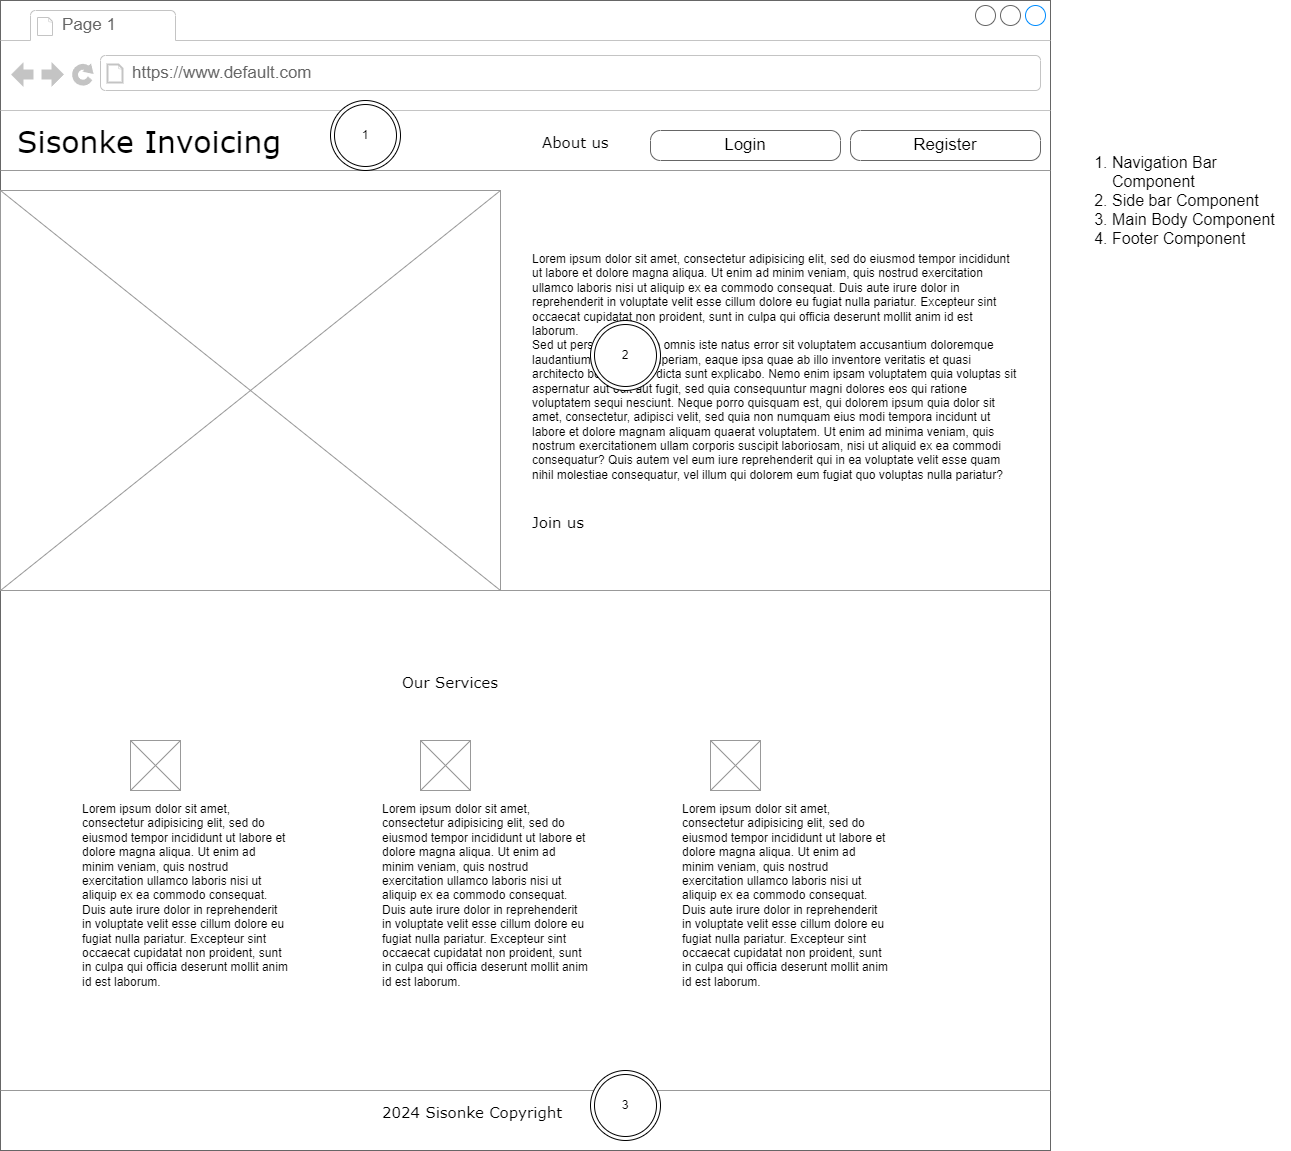

The diagram above was exported from draw.io. Its source (the exported page's mxGraphModel, read from the mxfile embedded in the PNG):
<mxGraphModel dx="1290" dy="557" grid="1" gridSize="10" guides="1" tooltips="1" connect="1" arrows="1" fold="1" page="1" pageScale="1" pageWidth="1100" pageHeight="850" background="none" math="0" shadow="0">
  <root>
    <mxCell id="0" />
    <mxCell id="1" parent="0" />
    <mxCell id="7026571954dc6520-1" value="" style="strokeWidth=1;shadow=0;dashed=0;align=center;html=1;shape=mxgraph.mockup.containers.browserWindow;rSize=0;strokeColor=#666666;mainText=,;recursiveResize=0;rounded=0;labelBackgroundColor=none;fontFamily=Verdana;fontSize=12" parent="1" vertex="1">
      <mxGeometry x="30" y="20" width="1050" height="1150" as="geometry" />
    </mxCell>
    <mxCell id="7026571954dc6520-22" value="" style="verticalLabelPosition=bottom;shadow=0;dashed=0;align=center;html=1;verticalAlign=top;strokeWidth=1;shape=mxgraph.mockup.graphics.simpleIcon;strokeColor=#999999;fillColor=#ffffff;rounded=0;labelBackgroundColor=none;fontFamily=Verdana;fontSize=12;fontColor=#000000;" parent="7026571954dc6520-1" vertex="1">
      <mxGeometry y="190" width="500" height="400" as="geometry" />
    </mxCell>
    <mxCell id="7026571954dc6520-2" value="Page 1" style="strokeWidth=1;shadow=0;dashed=0;align=center;html=1;shape=mxgraph.mockup.containers.anchor;fontSize=17;fontColor=#666666;align=left;" parent="7026571954dc6520-1" vertex="1">
      <mxGeometry x="60" y="12" width="110" height="26" as="geometry" />
    </mxCell>
    <mxCell id="7026571954dc6520-3" value="https://www.default.com" style="strokeWidth=1;shadow=0;dashed=0;align=center;html=1;shape=mxgraph.mockup.containers.anchor;rSize=0;fontSize=17;fontColor=#666666;align=left;" parent="7026571954dc6520-1" vertex="1">
      <mxGeometry x="130" y="60" width="250" height="26" as="geometry" />
    </mxCell>
    <mxCell id="7026571954dc6520-4" value="Sisonke Invoicing" style="text;html=1;points=[];align=left;verticalAlign=top;spacingTop=-4;fontSize=30;fontFamily=Verdana" parent="7026571954dc6520-1" vertex="1">
      <mxGeometry x="15" y="120" width="340" height="50" as="geometry" />
    </mxCell>
    <mxCell id="7026571954dc6520-15" value="" style="verticalLabelPosition=bottom;shadow=0;dashed=0;align=center;html=1;verticalAlign=top;strokeWidth=1;shape=mxgraph.mockup.markup.line;strokeColor=#999999;rounded=0;labelBackgroundColor=none;fillColor=#ffffff;fontFamily=Verdana;fontSize=12;fontColor=#000000;" parent="7026571954dc6520-1" vertex="1">
      <mxGeometry y="160" width="1050" height="20" as="geometry" />
    </mxCell>
    <mxCell id="7026571954dc6520-16" value="Join us" style="text;html=1;points=[];align=left;verticalAlign=top;spacingTop=-4;fontSize=15;fontFamily=Verdana" parent="7026571954dc6520-1" vertex="1">
      <mxGeometry x="530" y="510" width="170" height="30" as="geometry" />
    </mxCell>
    <mxCell id="7026571954dc6520-17" value="Lorem ipsum dolor sit amet, consectetur adipisicing elit, sed do eiusmod tempor incididunt ut labore et dolore magna aliqua. Ut enim ad minim veniam, quis nostrud exercitation ullamco laboris nisi ut aliquip ex ea commodo consequat. Duis aute irure dolor in reprehenderit in voluptate velit esse cillum dolore eu fugiat nulla pariatur. Excepteur sint occaecat cupidatat non proident, sunt in culpa qui officia deserunt mollit anim id est laborum.&#10;Sed ut perspiciatis unde omnis iste natus error sit voluptatem accusantium doloremque laudantium, totam rem aperiam, eaque ipsa quae ab illo inventore veritatis et quasi architecto beatae vitae dicta sunt explicabo. Nemo enim ipsam voluptatem quia voluptas sit aspernatur aut odit aut fugit, sed quia consequuntur magni dolores eos qui ratione voluptatem sequi nesciunt. Neque porro quisquam est, qui dolorem ipsum quia dolor sit amet, consectetur, adipisci velit, sed quia non numquam eius modi tempora incidunt ut labore et dolore magnam aliquam quaerat voluptatem. Ut enim ad minima veniam, quis nostrum exercitationem ullam corporis suscipit laboriosam, nisi ut aliquid ex ea commodi consequatur? Quis autem vel eum iure reprehenderit qui in ea voluptate velit esse quam nihil molestiae consequatur, vel illum qui dolorem eum fugiat quo voluptas nulla pariatur?" style="text;spacingTop=-5;whiteSpace=wrap;html=1;align=left;fontSize=12;fontFamily=Helvetica;fillColor=none;strokeColor=none;rounded=0;shadow=1;labelBackgroundColor=none;" parent="7026571954dc6520-1" vertex="1">
      <mxGeometry x="530" y="250" width="490" height="240" as="geometry" />
    </mxCell>
    <mxCell id="7026571954dc6520-18" value="Login" style="strokeWidth=1;shadow=0;dashed=0;align=center;html=1;shape=mxgraph.mockup.buttons.button;strokeColor=#666666;mainText=;buttonStyle=round;fontSize=17;fontStyle=0;fillColor=none;whiteSpace=wrap;rounded=0;labelBackgroundColor=none;" parent="7026571954dc6520-1" vertex="1">
      <mxGeometry x="650" y="130" width="190" height="30" as="geometry" />
    </mxCell>
    <mxCell id="7026571954dc6520-19" value="Register" style="strokeWidth=1;shadow=0;dashed=0;align=center;html=1;shape=mxgraph.mockup.buttons.button;strokeColor=#666666;mainText=;buttonStyle=round;fontSize=17;fontStyle=0;fillColor=none;whiteSpace=wrap;rounded=0;labelBackgroundColor=none;" parent="7026571954dc6520-1" vertex="1">
      <mxGeometry x="850" y="130" width="190" height="30" as="geometry" />
    </mxCell>
    <mxCell id="7026571954dc6520-21" value="" style="verticalLabelPosition=bottom;shadow=0;dashed=0;align=center;html=1;verticalAlign=top;strokeWidth=1;shape=mxgraph.mockup.markup.line;strokeColor=#999999;rounded=0;labelBackgroundColor=none;fillColor=#ffffff;fontFamily=Verdana;fontSize=12;fontColor=#000000;" parent="7026571954dc6520-1" vertex="1">
      <mxGeometry y="580" width="1050" height="20" as="geometry" />
    </mxCell>
    <mxCell id="Mu6IX8qEWGxBXTySy0Vi-1" value="About us" style="text;html=1;points=[];align=left;verticalAlign=top;spacingTop=-4;fontSize=15;fontFamily=Verdana" parent="7026571954dc6520-1" vertex="1">
      <mxGeometry x="540" y="130" width="170" height="30" as="geometry" />
    </mxCell>
    <mxCell id="Mu6IX8qEWGxBXTySy0Vi-3" value="" style="verticalLabelPosition=bottom;shadow=0;dashed=0;align=center;html=1;verticalAlign=top;strokeWidth=1;shape=mxgraph.mockup.graphics.simpleIcon;strokeColor=#999999;" parent="7026571954dc6520-1" vertex="1">
      <mxGeometry x="130" y="740" width="50" height="50" as="geometry" />
    </mxCell>
    <mxCell id="Mu6IX8qEWGxBXTySy0Vi-5" value="" style="verticalLabelPosition=bottom;shadow=0;dashed=0;align=center;html=1;verticalAlign=top;strokeWidth=1;shape=mxgraph.mockup.graphics.simpleIcon;strokeColor=#999999;" parent="7026571954dc6520-1" vertex="1">
      <mxGeometry x="420" y="740" width="50" height="50" as="geometry" />
    </mxCell>
    <mxCell id="Mu6IX8qEWGxBXTySy0Vi-4" value="" style="verticalLabelPosition=bottom;shadow=0;dashed=0;align=center;html=1;verticalAlign=top;strokeWidth=1;shape=mxgraph.mockup.graphics.simpleIcon;strokeColor=#999999;" parent="7026571954dc6520-1" vertex="1">
      <mxGeometry x="710" y="740" width="50" height="50" as="geometry" />
    </mxCell>
    <mxCell id="Mu6IX8qEWGxBXTySy0Vi-6" value="Our Services" style="text;html=1;points=[];align=left;verticalAlign=top;spacingTop=-4;fontSize=15;fontFamily=Verdana" parent="7026571954dc6520-1" vertex="1">
      <mxGeometry x="400" y="670" width="170" height="30" as="geometry" />
    </mxCell>
    <mxCell id="Mu6IX8qEWGxBXTySy0Vi-7" value="Lorem ipsum dolor sit amet, consectetur adipisicing elit, sed do eiusmod tempor incididunt ut labore et dolore magna aliqua. Ut enim ad minim veniam, quis nostrud exercitation ullamco laboris nisi ut aliquip ex ea commodo consequat. Duis aute irure dolor in reprehenderit in voluptate velit esse cillum dolore eu fugiat nulla pariatur. Excepteur sint occaecat cupidatat non proident, sunt in culpa qui officia deserunt mollit anim id est laborum." style="text;spacingTop=-5;whiteSpace=wrap;html=1;align=left;fontSize=12;fontFamily=Helvetica;fillColor=none;strokeColor=none;rounded=0;shadow=1;labelBackgroundColor=none;" parent="7026571954dc6520-1" vertex="1">
      <mxGeometry x="80" y="800" width="210" height="190" as="geometry" />
    </mxCell>
    <mxCell id="Mu6IX8qEWGxBXTySy0Vi-8" value="Lorem ipsum dolor sit amet, consectetur adipisicing elit, sed do eiusmod tempor incididunt ut labore et dolore magna aliqua. Ut enim ad minim veniam, quis nostrud exercitation ullamco laboris nisi ut aliquip ex ea commodo consequat. Duis aute irure dolor in reprehenderit in voluptate velit esse cillum dolore eu fugiat nulla pariatur. Excepteur sint occaecat cupidatat non proident, sunt in culpa qui officia deserunt mollit anim id est laborum." style="text;spacingTop=-5;whiteSpace=wrap;html=1;align=left;fontSize=12;fontFamily=Helvetica;fillColor=none;strokeColor=none;rounded=0;shadow=1;labelBackgroundColor=none;" parent="7026571954dc6520-1" vertex="1">
      <mxGeometry x="380" y="800" width="210" height="190" as="geometry" />
    </mxCell>
    <mxCell id="Mu6IX8qEWGxBXTySy0Vi-9" value="Lorem ipsum dolor sit amet, consectetur adipisicing elit, sed do eiusmod tempor incididunt ut labore et dolore magna aliqua. Ut enim ad minim veniam, quis nostrud exercitation ullamco laboris nisi ut aliquip ex ea commodo consequat. Duis aute irure dolor in reprehenderit in voluptate velit esse cillum dolore eu fugiat nulla pariatur. Excepteur sint occaecat cupidatat non proident, sunt in culpa qui officia deserunt mollit anim id est laborum." style="text;spacingTop=-5;whiteSpace=wrap;html=1;align=left;fontSize=12;fontFamily=Helvetica;fillColor=none;strokeColor=none;rounded=0;shadow=1;labelBackgroundColor=none;" parent="7026571954dc6520-1" vertex="1">
      <mxGeometry x="680" y="800" width="210" height="190" as="geometry" />
    </mxCell>
    <mxCell id="Mu6IX8qEWGxBXTySy0Vi-11" value="" style="verticalLabelPosition=bottom;shadow=0;dashed=0;align=center;html=1;verticalAlign=top;strokeWidth=1;shape=mxgraph.mockup.markup.line;strokeColor=#999999;rounded=0;labelBackgroundColor=none;fillColor=#ffffff;fontFamily=Verdana;fontSize=12;fontColor=#000000;" parent="7026571954dc6520-1" vertex="1">
      <mxGeometry y="1080" width="1050" height="20" as="geometry" />
    </mxCell>
    <mxCell id="Mu6IX8qEWGxBXTySy0Vi-12" value="2024 Sisonke Copyright" style="text;html=1;points=[];align=left;verticalAlign=top;spacingTop=-4;fontSize=15;fontFamily=Verdana" parent="7026571954dc6520-1" vertex="1">
      <mxGeometry x="380" y="1100" width="170" height="30" as="geometry" />
    </mxCell>
    <mxCell id="jbzVlMQcbNnlX9yMoasm-1" value="1" style="ellipse;shape=doubleEllipse;whiteSpace=wrap;html=1;aspect=fixed;" vertex="1" parent="7026571954dc6520-1">
      <mxGeometry x="330" y="100" width="70" height="70" as="geometry" />
    </mxCell>
    <mxCell id="jbzVlMQcbNnlX9yMoasm-2" value="2" style="ellipse;shape=doubleEllipse;whiteSpace=wrap;html=1;aspect=fixed;" vertex="1" parent="7026571954dc6520-1">
      <mxGeometry x="590" y="320" width="70" height="70" as="geometry" />
    </mxCell>
    <mxCell id="jbzVlMQcbNnlX9yMoasm-3" value="3" style="ellipse;shape=doubleEllipse;whiteSpace=wrap;html=1;aspect=fixed;" vertex="1" parent="7026571954dc6520-1">
      <mxGeometry x="590" y="1070" width="70" height="70" as="geometry" />
    </mxCell>
    <mxCell id="jbzVlMQcbNnlX9yMoasm-4" value="&lt;ol style=&quot;font-size: 16px;&quot;&gt;&lt;li style=&quot;font-size: 16px;&quot;&gt;Navigation Bar Component&lt;/li&gt;&lt;li style=&quot;font-size: 16px;&quot;&gt;Side bar Component&lt;/li&gt;&lt;li style=&quot;font-size: 16px;&quot;&gt;Main Body Component&lt;/li&gt;&lt;li style=&quot;font-size: 16px;&quot;&gt;Footer Component&lt;/li&gt;&lt;/ol&gt;" style="text;strokeColor=none;fillColor=none;html=1;whiteSpace=wrap;verticalAlign=middle;overflow=hidden;fontSize=16;" vertex="1" parent="1">
      <mxGeometry x="1100" y="140" width="220" height="160" as="geometry" />
    </mxCell>
  </root>
</mxGraphModel>